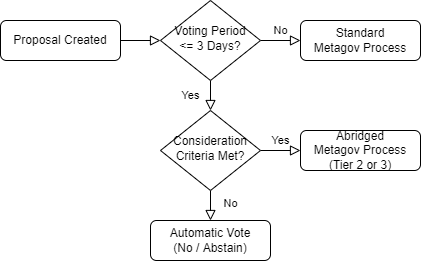

The diagram above was exported from draw.io. Its source (the exported page's mxGraphModel, read from the mxfile embedded in the PNG):
<mxGraphModel dx="1374" dy="834" grid="1" gridSize="10" guides="1" tooltips="1" connect="1" arrows="1" fold="1" page="1" pageScale="1" pageWidth="827" pageHeight="1169" math="0" shadow="0">
  <root>
    <mxCell id="WIyWlLk6GJQsqaUBKTNV-0" />
    <mxCell id="WIyWlLk6GJQsqaUBKTNV-1" parent="WIyWlLk6GJQsqaUBKTNV-0" />
    <mxCell id="WIyWlLk6GJQsqaUBKTNV-2" value="" style="rounded=0;html=1;jettySize=auto;orthogonalLoop=1;fontSize=11;endArrow=block;endFill=0;endSize=8;strokeWidth=1;shadow=0;labelBackgroundColor=none;edgeStyle=orthogonalEdgeStyle;" parent="WIyWlLk6GJQsqaUBKTNV-1" source="WIyWlLk6GJQsqaUBKTNV-3" target="WIyWlLk6GJQsqaUBKTNV-6" edge="1">
      <mxGeometry relative="1" as="geometry" />
    </mxCell>
    <mxCell id="WIyWlLk6GJQsqaUBKTNV-3" value="Proposal Created" style="rounded=1;whiteSpace=wrap;html=1;fontSize=12;glass=0;strokeWidth=1;shadow=0;" parent="WIyWlLk6GJQsqaUBKTNV-1" vertex="1">
      <mxGeometry x="20" y="80" width="120" height="40" as="geometry" />
    </mxCell>
    <mxCell id="WIyWlLk6GJQsqaUBKTNV-4" value="Yes" style="rounded=0;html=1;jettySize=auto;orthogonalLoop=1;fontSize=11;endArrow=block;endFill=0;endSize=8;strokeWidth=1;shadow=0;labelBackgroundColor=none;edgeStyle=orthogonalEdgeStyle;" parent="WIyWlLk6GJQsqaUBKTNV-1" source="WIyWlLk6GJQsqaUBKTNV-6" target="WIyWlLk6GJQsqaUBKTNV-10" edge="1">
      <mxGeometry y="20" relative="1" as="geometry">
        <mxPoint as="offset" />
      </mxGeometry>
    </mxCell>
    <mxCell id="WIyWlLk6GJQsqaUBKTNV-5" value="No" style="edgeStyle=orthogonalEdgeStyle;rounded=0;html=1;jettySize=auto;orthogonalLoop=1;fontSize=11;endArrow=block;endFill=0;endSize=8;strokeWidth=1;shadow=0;labelBackgroundColor=none;" parent="WIyWlLk6GJQsqaUBKTNV-1" source="WIyWlLk6GJQsqaUBKTNV-6" target="WIyWlLk6GJQsqaUBKTNV-7" edge="1">
      <mxGeometry y="10" relative="1" as="geometry">
        <mxPoint as="offset" />
      </mxGeometry>
    </mxCell>
    <mxCell id="WIyWlLk6GJQsqaUBKTNV-6" value="Voting Period&lt;br&gt;&amp;lt;= 3 Days?" style="rhombus;whiteSpace=wrap;html=1;shadow=0;fontFamily=Helvetica;fontSize=12;align=center;strokeWidth=1;spacing=6;spacingTop=-4;" parent="WIyWlLk6GJQsqaUBKTNV-1" vertex="1">
      <mxGeometry x="180" y="60" width="100" height="80" as="geometry" />
    </mxCell>
    <mxCell id="WIyWlLk6GJQsqaUBKTNV-7" value="Standard&lt;br&gt;Metagov Process" style="rounded=1;whiteSpace=wrap;html=1;fontSize=12;glass=0;strokeWidth=1;shadow=0;" parent="WIyWlLk6GJQsqaUBKTNV-1" vertex="1">
      <mxGeometry x="320" y="80" width="120" height="40" as="geometry" />
    </mxCell>
    <mxCell id="WIyWlLk6GJQsqaUBKTNV-8" value="No" style="rounded=0;html=1;jettySize=auto;orthogonalLoop=1;fontSize=11;endArrow=block;endFill=0;endSize=8;strokeWidth=1;shadow=0;labelBackgroundColor=none;edgeStyle=orthogonalEdgeStyle;" parent="WIyWlLk6GJQsqaUBKTNV-1" source="WIyWlLk6GJQsqaUBKTNV-10" target="WIyWlLk6GJQsqaUBKTNV-11" edge="1">
      <mxGeometry x="0.3333" y="20" relative="1" as="geometry">
        <mxPoint as="offset" />
      </mxGeometry>
    </mxCell>
    <mxCell id="WIyWlLk6GJQsqaUBKTNV-9" value="Yes" style="edgeStyle=orthogonalEdgeStyle;rounded=0;html=1;jettySize=auto;orthogonalLoop=1;fontSize=11;endArrow=block;endFill=0;endSize=8;strokeWidth=1;shadow=0;labelBackgroundColor=none;" parent="WIyWlLk6GJQsqaUBKTNV-1" source="WIyWlLk6GJQsqaUBKTNV-10" target="WIyWlLk6GJQsqaUBKTNV-12" edge="1">
      <mxGeometry y="10" relative="1" as="geometry">
        <mxPoint as="offset" />
      </mxGeometry>
    </mxCell>
    <mxCell id="WIyWlLk6GJQsqaUBKTNV-10" value="Consideration&lt;br&gt;Criteria Met?" style="rhombus;whiteSpace=wrap;html=1;shadow=0;fontFamily=Helvetica;fontSize=12;align=center;strokeWidth=1;spacing=6;spacingTop=-4;" parent="WIyWlLk6GJQsqaUBKTNV-1" vertex="1">
      <mxGeometry x="180" y="170" width="100" height="80" as="geometry" />
    </mxCell>
    <mxCell id="WIyWlLk6GJQsqaUBKTNV-11" value="Automatic Vote&lt;br&gt;(No / Abstain)" style="rounded=1;whiteSpace=wrap;html=1;fontSize=12;glass=0;strokeWidth=1;shadow=0;" parent="WIyWlLk6GJQsqaUBKTNV-1" vertex="1">
      <mxGeometry x="170" y="280" width="120" height="40" as="geometry" />
    </mxCell>
    <mxCell id="WIyWlLk6GJQsqaUBKTNV-12" value="Abridged&lt;br&gt;Metagov Process&lt;br&gt;(Tier 2 or 3)" style="rounded=1;whiteSpace=wrap;html=1;fontSize=12;glass=0;strokeWidth=1;shadow=0;" parent="WIyWlLk6GJQsqaUBKTNV-1" vertex="1">
      <mxGeometry x="320" y="190" width="120" height="40" as="geometry" />
    </mxCell>
  </root>
</mxGraphModel>